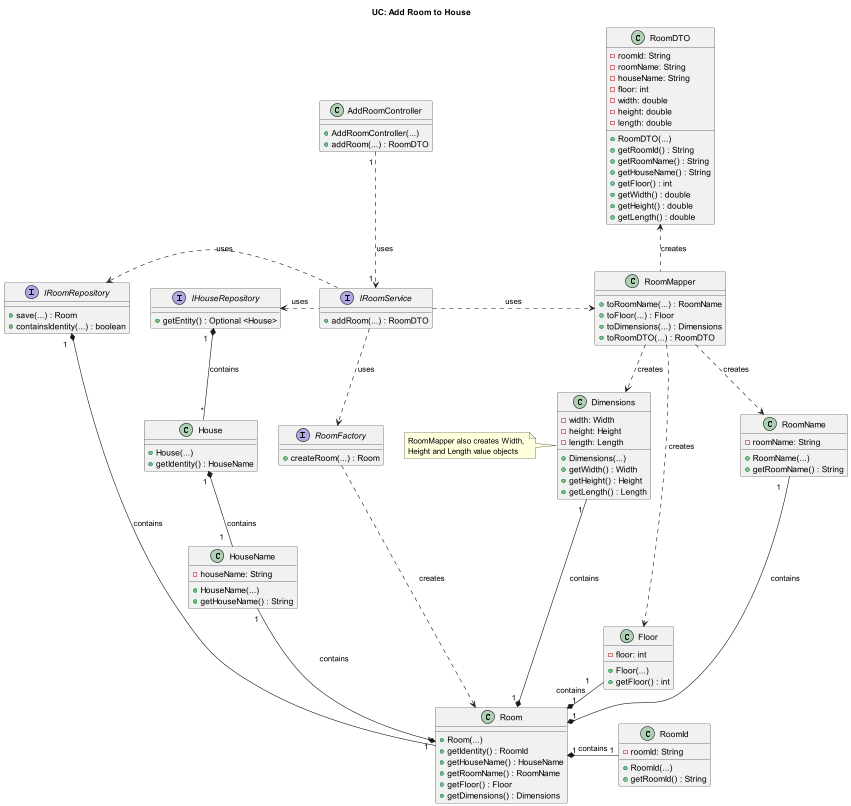

The diagram above was rendered by PlantUML. Its source (embedded in the PNG):
@startuml

title UC: Add Room to House

/'
As an Administrator, I want to add a new room to the house, in order to
configure it.
'/

class AddRoomController {
+ AddRoomController(...)
+ addRoom(...) : RoomDTO
}

interface IRoomService {
+ addRoom(...) : RoomDTO
}

class Room {
+ Room(...)
+ getIdentity() : RoomId
+ getHouseName() : HouseName
+ getRoomName() : RoomName
+ getFloor() : Floor
+ getDimensions() : Dimensions
}

class HouseName {
- houseName: String
+ HouseName(...)
+ getHouseName() : String
}

class RoomId{
- roomId: String
+ RoomId(...)
+ getRoomId() : String
}

class RoomName {
- roomName: String
+ RoomName(...)
+ getRoomName() : String
}

class Floor {
- floor: int
+ Floor(...)
+ getFloor() : int
}

class Dimensions {
- width: Width
- height: Height
- length: Length
+ Dimensions(...)
+ getWidth() : Width
+ getHeight() : Height
+ getLength() : Length
}

interface RoomFactory {
+ createRoom(...) : Room
}

class RoomDTO {
- roomId: String
- roomName: String
- houseName: String
- floor: int
- width: double
- height: double
- length: double
+ RoomDTO(...)
+ getRoomId() : String
+ getRoomName() : String
+ getHouseName() : String
+ getFloor() : int
+ getWidth() : double
+ getHeight() : double
+ getLength() : double
}

interface IRoomRepository{
+ save(...) : Room
+ containsIdentity(...) : boolean
}

class RoomMapper {
+ toRoomName(...) : RoomName
+ toFloor(...) : Floor
+ toDimensions(...) : Dimensions
+ toRoomDTO(...) : RoomDTO
}

interface IHouseRepository{
+ getEntity() : Optional <House>
}

class House{
+ House(...)
+ getIdentity() : HouseName
}

note left of Dimensions : RoomMapper also creates Width, \nHeight and Length value objects

IRoomService ..> RoomFactory : uses
RoomFactory ...> Room : creates

IRoomService .left.> IRoomRepository : uses
IRoomService .left.> IHouseRepository : uses

IRoomRepository "1  "*--"*" Room : contains
IHouseRepository "1  "*--"*" House : contains
House "1 "*--"1   " HouseName : contains
HouseName "1"--* "1 " Room : contains

IRoomService .right.> RoomMapper : uses
RoomMapper .up.> RoomDTO : creates

RoomMapper .down.> RoomName : creates
RoomMapper .down..> Floor : creates
RoomMapper .down.> Dimensions : creates

Floor "1    "-*"1" Room : contains
RoomName "1   "---*"1 " Room : contains
Dimensions "1 "-*"1 " Room : contains
Room "1" *-right- "1" RoomId : contains

IRoomService "1 "<.up."1 " AddRoomController : uses

@enduml